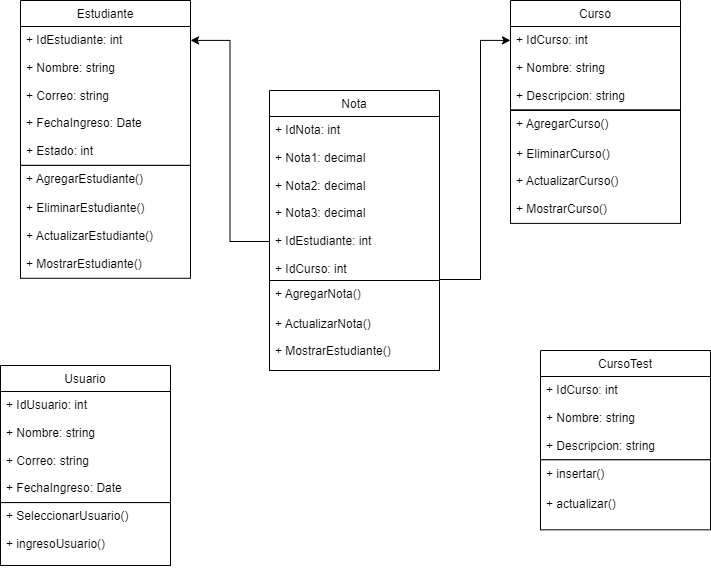

The diagram above was exported from draw.io. Its source (the exported page's mxGraphModel, read from the mxfile embedded in the PNG):
<mxGraphModel dx="868" dy="474" grid="1" gridSize="10" guides="1" tooltips="1" connect="1" arrows="1" fold="1" page="1" pageScale="1" pageWidth="827" pageHeight="1169" math="0" shadow="0">
  <root>
    <mxCell id="0" />
    <mxCell id="1" parent="0" />
    <mxCell id="pxn1-PZC4tWUUpzzoEwL-32" value="" style="group" parent="1" vertex="1" connectable="0">
      <mxGeometry x="80" y="120" width="170" height="277.78" as="geometry" />
    </mxCell>
    <mxCell id="pxn1-PZC4tWUUpzzoEwL-11" value="Estudiante" style="swimlane;fontStyle=0;childLayout=stackLayout;horizontal=1;startSize=26;fillColor=none;horizontalStack=0;resizeParent=1;resizeParentMax=0;resizeLast=0;collapsible=1;marginBottom=0;" parent="pxn1-PZC4tWUUpzzoEwL-32" vertex="1">
      <mxGeometry width="170" height="164.88888888888889" as="geometry" />
    </mxCell>
    <mxCell id="pxn1-PZC4tWUUpzzoEwL-12" value="+ IdEstudiante: int" style="text;strokeColor=none;fillColor=none;align=left;verticalAlign=top;spacingLeft=4;spacingRight=4;overflow=hidden;rotatable=0;points=[[0,0.5],[1,0.5]];portConstraint=eastwest;" parent="pxn1-PZC4tWUUpzzoEwL-11" vertex="1">
      <mxGeometry y="26" width="170" height="27.77777777777778" as="geometry" />
    </mxCell>
    <mxCell id="pxn1-PZC4tWUUpzzoEwL-13" value="+ Nombre: string" style="text;strokeColor=none;fillColor=none;align=left;verticalAlign=top;spacingLeft=4;spacingRight=4;overflow=hidden;rotatable=0;points=[[0,0.5],[1,0.5]];portConstraint=eastwest;" parent="pxn1-PZC4tWUUpzzoEwL-11" vertex="1">
      <mxGeometry y="53.77777777777778" width="170" height="27.77777777777778" as="geometry" />
    </mxCell>
    <mxCell id="pxn1-PZC4tWUUpzzoEwL-14" value="+ Correo: string" style="text;strokeColor=none;fillColor=none;align=left;verticalAlign=top;spacingLeft=4;spacingRight=4;overflow=hidden;rotatable=0;points=[[0,0.5],[1,0.5]];portConstraint=eastwest;" parent="pxn1-PZC4tWUUpzzoEwL-11" vertex="1">
      <mxGeometry y="81.55555555555556" width="170" height="27.77777777777778" as="geometry" />
    </mxCell>
    <mxCell id="pxn1-PZC4tWUUpzzoEwL-15" value="+ FechaIngreso: Date" style="text;strokeColor=none;fillColor=none;align=left;verticalAlign=top;spacingLeft=4;spacingRight=4;overflow=hidden;rotatable=0;points=[[0,0.5],[1,0.5]];portConstraint=eastwest;" parent="pxn1-PZC4tWUUpzzoEwL-11" vertex="1">
      <mxGeometry y="109.33333333333334" width="170" height="27.77777777777778" as="geometry" />
    </mxCell>
    <mxCell id="pxn1-PZC4tWUUpzzoEwL-30" value="+ Estado: int" style="text;strokeColor=none;fillColor=none;align=left;verticalAlign=top;spacingLeft=4;spacingRight=4;overflow=hidden;rotatable=0;points=[[0,0.5],[1,0.5]];portConstraint=eastwest;" parent="pxn1-PZC4tWUUpzzoEwL-11" vertex="1">
      <mxGeometry y="137.11111111111111" width="170" height="27.77777777777778" as="geometry" />
    </mxCell>
    <mxCell id="pxn1-PZC4tWUUpzzoEwL-31" value="" style="group" parent="pxn1-PZC4tWUUpzzoEwL-32" vertex="1" connectable="0">
      <mxGeometry y="164.88888888888886" width="170" height="112.89111111111112" as="geometry" />
    </mxCell>
    <mxCell id="pxn1-PZC4tWUUpzzoEwL-19" value="" style="html=1;" parent="pxn1-PZC4tWUUpzzoEwL-31" vertex="1">
      <mxGeometry y="0.0011111111111290484" width="170" height="112.89" as="geometry" />
    </mxCell>
    <mxCell id="pxn1-PZC4tWUUpzzoEwL-22" value="+ AgregarEstudiante()" style="text;strokeColor=none;fillColor=none;align=left;verticalAlign=top;spacingLeft=4;spacingRight=4;overflow=hidden;rotatable=0;points=[[0,0.5],[1,0.5]];portConstraint=eastwest;" parent="pxn1-PZC4tWUUpzzoEwL-31" vertex="1">
      <mxGeometry width="140" height="27.77777777777778" as="geometry" />
    </mxCell>
    <mxCell id="pxn1-PZC4tWUUpzzoEwL-26" value="+ EliminarEstudiante()" style="text;strokeColor=none;fillColor=none;align=left;verticalAlign=top;spacingLeft=4;spacingRight=4;overflow=hidden;rotatable=0;points=[[0,0.5],[1,0.5]];portConstraint=eastwest;" parent="pxn1-PZC4tWUUpzzoEwL-31" vertex="1">
      <mxGeometry y="29.557777777777773" width="140" height="27.77777777777778" as="geometry" />
    </mxCell>
    <mxCell id="pxn1-PZC4tWUUpzzoEwL-27" value="+ ActualizarEstudiante()" style="text;strokeColor=none;fillColor=none;align=left;verticalAlign=top;spacingLeft=4;spacingRight=4;overflow=hidden;rotatable=0;points=[[0,0.5],[1,0.5]];portConstraint=eastwest;" parent="pxn1-PZC4tWUUpzzoEwL-31" vertex="1">
      <mxGeometry y="57.33555555555557" width="140" height="27.77777777777778" as="geometry" />
    </mxCell>
    <mxCell id="pxn1-PZC4tWUUpzzoEwL-28" value="+ MostrarEstudiante()" style="text;strokeColor=none;fillColor=none;align=left;verticalAlign=top;spacingLeft=4;spacingRight=4;overflow=hidden;rotatable=0;points=[[0,0.5],[1,0.5]];portConstraint=eastwest;" parent="pxn1-PZC4tWUUpzzoEwL-31" vertex="1">
      <mxGeometry y="85.11333333333334" width="140" height="27.77777777777778" as="geometry" />
    </mxCell>
    <mxCell id="pxn1-PZC4tWUUpzzoEwL-46" value="" style="group" parent="1" vertex="1" connectable="0">
      <mxGeometry x="570" y="120" width="170" height="222.89" as="geometry" />
    </mxCell>
    <mxCell id="pxn1-PZC4tWUUpzzoEwL-34" value="Curso" style="swimlane;fontStyle=0;childLayout=stackLayout;horizontal=1;startSize=26;fillColor=none;horizontalStack=0;resizeParent=1;resizeParentMax=0;resizeLast=0;collapsible=1;marginBottom=0;" parent="pxn1-PZC4tWUUpzzoEwL-46" vertex="1">
      <mxGeometry width="170" height="109.33333333333334" as="geometry" />
    </mxCell>
    <mxCell id="pxn1-PZC4tWUUpzzoEwL-35" value="+ IdCurso: int" style="text;strokeColor=none;fillColor=none;align=left;verticalAlign=top;spacingLeft=4;spacingRight=4;overflow=hidden;rotatable=0;points=[[0,0.5],[1,0.5]];portConstraint=eastwest;" parent="pxn1-PZC4tWUUpzzoEwL-34" vertex="1">
      <mxGeometry y="26" width="170" height="27.77777777777778" as="geometry" />
    </mxCell>
    <mxCell id="pxn1-PZC4tWUUpzzoEwL-36" value="+ Nombre: string" style="text;strokeColor=none;fillColor=none;align=left;verticalAlign=top;spacingLeft=4;spacingRight=4;overflow=hidden;rotatable=0;points=[[0,0.5],[1,0.5]];portConstraint=eastwest;" parent="pxn1-PZC4tWUUpzzoEwL-34" vertex="1">
      <mxGeometry y="53.77777777777778" width="170" height="27.77777777777778" as="geometry" />
    </mxCell>
    <mxCell id="pxn1-PZC4tWUUpzzoEwL-37" value="+ Descripcion: string" style="text;strokeColor=none;fillColor=none;align=left;verticalAlign=top;spacingLeft=4;spacingRight=4;overflow=hidden;rotatable=0;points=[[0,0.5],[1,0.5]];portConstraint=eastwest;" parent="pxn1-PZC4tWUUpzzoEwL-34" vertex="1">
      <mxGeometry y="81.55555555555556" width="170" height="27.77777777777778" as="geometry" />
    </mxCell>
    <mxCell id="pxn1-PZC4tWUUpzzoEwL-40" value="" style="group" parent="pxn1-PZC4tWUUpzzoEwL-46" vertex="1" connectable="0">
      <mxGeometry y="109.99888888888887" width="170" height="112.89111111111112" as="geometry" />
    </mxCell>
    <mxCell id="pxn1-PZC4tWUUpzzoEwL-41" value="" style="html=1;" parent="pxn1-PZC4tWUUpzzoEwL-40" vertex="1">
      <mxGeometry y="0.0011111111111290484" width="170" height="112.89" as="geometry" />
    </mxCell>
    <mxCell id="pxn1-PZC4tWUUpzzoEwL-42" value="+ AgregarCurso()" style="text;strokeColor=none;fillColor=none;align=left;verticalAlign=top;spacingLeft=4;spacingRight=4;overflow=hidden;rotatable=0;points=[[0,0.5],[1,0.5]];portConstraint=eastwest;" parent="pxn1-PZC4tWUUpzzoEwL-40" vertex="1">
      <mxGeometry width="140" height="27.77777777777778" as="geometry" />
    </mxCell>
    <mxCell id="pxn1-PZC4tWUUpzzoEwL-43" value="+ EliminarCurso()" style="text;strokeColor=none;fillColor=none;align=left;verticalAlign=top;spacingLeft=4;spacingRight=4;overflow=hidden;rotatable=0;points=[[0,0.5],[1,0.5]];portConstraint=eastwest;" parent="pxn1-PZC4tWUUpzzoEwL-40" vertex="1">
      <mxGeometry y="29.557777777777773" width="140" height="27.77777777777778" as="geometry" />
    </mxCell>
    <mxCell id="pxn1-PZC4tWUUpzzoEwL-44" value="+ ActualizarCurso()" style="text;strokeColor=none;fillColor=none;align=left;verticalAlign=top;spacingLeft=4;spacingRight=4;overflow=hidden;rotatable=0;points=[[0,0.5],[1,0.5]];portConstraint=eastwest;" parent="pxn1-PZC4tWUUpzzoEwL-40" vertex="1">
      <mxGeometry y="57.33555555555557" width="140" height="27.77777777777778" as="geometry" />
    </mxCell>
    <mxCell id="pxn1-PZC4tWUUpzzoEwL-45" value="+ MostrarCurso()" style="text;strokeColor=none;fillColor=none;align=left;verticalAlign=top;spacingLeft=4;spacingRight=4;overflow=hidden;rotatable=0;points=[[0,0.5],[1,0.5]];portConstraint=eastwest;" parent="pxn1-PZC4tWUUpzzoEwL-40" vertex="1">
      <mxGeometry y="85.11333333333334" width="140" height="27.77777777777778" as="geometry" />
    </mxCell>
    <mxCell id="pxn1-PZC4tWUUpzzoEwL-73" value="" style="group" parent="1" vertex="1" connectable="0">
      <mxGeometry x="329" y="209.99999999999997" width="170" height="280" as="geometry" />
    </mxCell>
    <mxCell id="pxn1-PZC4tWUUpzzoEwL-59" value="Nota" style="swimlane;fontStyle=0;childLayout=stackLayout;horizontal=1;startSize=26;fillColor=none;horizontalStack=0;resizeParent=1;resizeParentMax=0;resizeLast=0;collapsible=1;marginBottom=0;" parent="pxn1-PZC4tWUUpzzoEwL-73" vertex="1">
      <mxGeometry width="170" height="192.66666666666666" as="geometry" />
    </mxCell>
    <mxCell id="pxn1-PZC4tWUUpzzoEwL-60" value="+ IdNota: int" style="text;strokeColor=none;fillColor=none;align=left;verticalAlign=top;spacingLeft=4;spacingRight=4;overflow=hidden;rotatable=0;points=[[0,0.5],[1,0.5]];portConstraint=eastwest;" parent="pxn1-PZC4tWUUpzzoEwL-59" vertex="1">
      <mxGeometry y="26" width="170" height="27.77777777777778" as="geometry" />
    </mxCell>
    <mxCell id="pxn1-PZC4tWUUpzzoEwL-61" value="+ Nota1: decimal" style="text;strokeColor=none;fillColor=none;align=left;verticalAlign=top;spacingLeft=4;spacingRight=4;overflow=hidden;rotatable=0;points=[[0,0.5],[1,0.5]];portConstraint=eastwest;" parent="pxn1-PZC4tWUUpzzoEwL-59" vertex="1">
      <mxGeometry y="53.77777777777778" width="170" height="27.77777777777778" as="geometry" />
    </mxCell>
    <mxCell id="pxn1-PZC4tWUUpzzoEwL-62" value="+ Nota2: decimal" style="text;strokeColor=none;fillColor=none;align=left;verticalAlign=top;spacingLeft=4;spacingRight=4;overflow=hidden;rotatable=0;points=[[0,0.5],[1,0.5]];portConstraint=eastwest;" parent="pxn1-PZC4tWUUpzzoEwL-59" vertex="1">
      <mxGeometry y="81.55555555555556" width="170" height="27.77777777777778" as="geometry" />
    </mxCell>
    <mxCell id="pxn1-PZC4tWUUpzzoEwL-63" value="+ Nota3: decimal" style="text;strokeColor=none;fillColor=none;align=left;verticalAlign=top;spacingLeft=4;spacingRight=4;overflow=hidden;rotatable=0;points=[[0,0.5],[1,0.5]];portConstraint=eastwest;" parent="pxn1-PZC4tWUUpzzoEwL-59" vertex="1">
      <mxGeometry y="109.33333333333334" width="170" height="27.77777777777778" as="geometry" />
    </mxCell>
    <mxCell id="pxn1-PZC4tWUUpzzoEwL-64" value="+ IdEstudiante: int" style="text;strokeColor=none;fillColor=none;align=left;verticalAlign=top;spacingLeft=4;spacingRight=4;overflow=hidden;rotatable=0;points=[[0,0.5],[1,0.5]];portConstraint=eastwest;" parent="pxn1-PZC4tWUUpzzoEwL-59" vertex="1">
      <mxGeometry y="137.11111111111111" width="170" height="27.77777777777778" as="geometry" />
    </mxCell>
    <mxCell id="pxn1-PZC4tWUUpzzoEwL-71" value="+ IdCurso: int" style="text;strokeColor=none;fillColor=none;align=left;verticalAlign=top;spacingLeft=4;spacingRight=4;overflow=hidden;rotatable=0;points=[[0,0.5],[1,0.5]];portConstraint=eastwest;" parent="pxn1-PZC4tWUUpzzoEwL-59" vertex="1">
      <mxGeometry y="164.88888888888889" width="170" height="27.77777777777778" as="geometry" />
    </mxCell>
    <mxCell id="pxn1-PZC4tWUUpzzoEwL-72" value="" style="group" parent="pxn1-PZC4tWUUpzzoEwL-73" vertex="1" connectable="0">
      <mxGeometry y="189.99888888888887" width="170" height="90.00111111111113" as="geometry" />
    </mxCell>
    <mxCell id="pxn1-PZC4tWUUpzzoEwL-66" value="" style="html=1;" parent="pxn1-PZC4tWUUpzzoEwL-72" vertex="1">
      <mxGeometry y="0.0011111111111290484" width="170" height="90" as="geometry" />
    </mxCell>
    <mxCell id="pxn1-PZC4tWUUpzzoEwL-67" value="+ AgregarNota()" style="text;strokeColor=none;fillColor=none;align=left;verticalAlign=top;spacingLeft=4;spacingRight=4;overflow=hidden;rotatable=0;points=[[0,0.5],[1,0.5]];portConstraint=eastwest;" parent="pxn1-PZC4tWUUpzzoEwL-72" vertex="1">
      <mxGeometry width="140" height="27.77777777777778" as="geometry" />
    </mxCell>
    <mxCell id="pxn1-PZC4tWUUpzzoEwL-68" value="+ ActualizarNota()" style="text;strokeColor=none;fillColor=none;align=left;verticalAlign=top;spacingLeft=4;spacingRight=4;overflow=hidden;rotatable=0;points=[[0,0.5],[1,0.5]];portConstraint=eastwest;" parent="pxn1-PZC4tWUUpzzoEwL-72" vertex="1">
      <mxGeometry y="29.557777777777744" width="140" height="27.77777777777778" as="geometry" />
    </mxCell>
    <mxCell id="pxn1-PZC4tWUUpzzoEwL-69" value="+ MostrarEstudiante()" style="text;strokeColor=none;fillColor=none;align=left;verticalAlign=top;spacingLeft=4;spacingRight=4;overflow=hidden;rotatable=0;points=[[0,0.5],[1,0.5]];portConstraint=eastwest;" parent="pxn1-PZC4tWUUpzzoEwL-72" vertex="1">
      <mxGeometry y="57.33555555555557" width="140" height="27.77777777777778" as="geometry" />
    </mxCell>
    <mxCell id="pxn1-PZC4tWUUpzzoEwL-81" style="edgeStyle=orthogonalEdgeStyle;rounded=0;orthogonalLoop=1;jettySize=auto;html=1;entryX=0;entryY=0.5;entryDx=0;entryDy=0;exitX=1;exitY=0.5;exitDx=0;exitDy=0;" parent="1" source="pxn1-PZC4tWUUpzzoEwL-71" target="pxn1-PZC4tWUUpzzoEwL-35" edge="1">
      <mxGeometry relative="1" as="geometry">
        <Array as="points">
          <mxPoint x="499" y="399" />
          <mxPoint x="540" y="399" />
          <mxPoint x="540" y="160" />
        </Array>
      </mxGeometry>
    </mxCell>
    <mxCell id="pxn1-PZC4tWUUpzzoEwL-82" style="edgeStyle=orthogonalEdgeStyle;rounded=0;orthogonalLoop=1;jettySize=auto;html=1;" parent="1" source="pxn1-PZC4tWUUpzzoEwL-64" target="pxn1-PZC4tWUUpzzoEwL-12" edge="1">
      <mxGeometry relative="1" as="geometry" />
    </mxCell>
    <mxCell id="W84WP9QGBc4EBpHguWKN-1" value="" style="group" vertex="1" connectable="0" parent="1">
      <mxGeometry x="600" y="470" width="170" height="222.89" as="geometry" />
    </mxCell>
    <mxCell id="W84WP9QGBc4EBpHguWKN-12" value="" style="group" vertex="1" connectable="0" parent="W84WP9QGBc4EBpHguWKN-1">
      <mxGeometry width="170" height="179.32999999999998" as="geometry" />
    </mxCell>
    <mxCell id="W84WP9QGBc4EBpHguWKN-2" value="CursoTest" style="swimlane;fontStyle=0;childLayout=stackLayout;horizontal=1;startSize=26;fillColor=none;horizontalStack=0;resizeParent=1;resizeParentMax=0;resizeLast=0;collapsible=1;marginBottom=0;" vertex="1" parent="W84WP9QGBc4EBpHguWKN-12">
      <mxGeometry width="170" height="109.33333333333334" as="geometry" />
    </mxCell>
    <mxCell id="W84WP9QGBc4EBpHguWKN-3" value="+ IdCurso: int" style="text;strokeColor=none;fillColor=none;align=left;verticalAlign=top;spacingLeft=4;spacingRight=4;overflow=hidden;rotatable=0;points=[[0,0.5],[1,0.5]];portConstraint=eastwest;" vertex="1" parent="W84WP9QGBc4EBpHguWKN-2">
      <mxGeometry y="26" width="170" height="27.77777777777778" as="geometry" />
    </mxCell>
    <mxCell id="W84WP9QGBc4EBpHguWKN-4" value="+ Nombre: string" style="text;strokeColor=none;fillColor=none;align=left;verticalAlign=top;spacingLeft=4;spacingRight=4;overflow=hidden;rotatable=0;points=[[0,0.5],[1,0.5]];portConstraint=eastwest;" vertex="1" parent="W84WP9QGBc4EBpHguWKN-2">
      <mxGeometry y="53.77777777777778" width="170" height="27.77777777777778" as="geometry" />
    </mxCell>
    <mxCell id="W84WP9QGBc4EBpHguWKN-5" value="+ Descripcion: string" style="text;strokeColor=none;fillColor=none;align=left;verticalAlign=top;spacingLeft=4;spacingRight=4;overflow=hidden;rotatable=0;points=[[0,0.5],[1,0.5]];portConstraint=eastwest;" vertex="1" parent="W84WP9QGBc4EBpHguWKN-2">
      <mxGeometry y="81.55555555555556" width="170" height="27.77777777777778" as="geometry" />
    </mxCell>
    <mxCell id="W84WP9QGBc4EBpHguWKN-7" value="" style="html=1;" vertex="1" parent="W84WP9QGBc4EBpHguWKN-12">
      <mxGeometry y="109.33" width="170" height="70" as="geometry" />
    </mxCell>
    <mxCell id="W84WP9QGBc4EBpHguWKN-8" value="+ insertar()" style="text;strokeColor=none;fillColor=none;align=left;verticalAlign=top;spacingLeft=4;spacingRight=4;overflow=hidden;rotatable=0;points=[[0,0.5],[1,0.5]];portConstraint=eastwest;" vertex="1" parent="W84WP9QGBc4EBpHguWKN-12">
      <mxGeometry y="109.99888888888881" width="140" height="27.77777777777778" as="geometry" />
    </mxCell>
    <mxCell id="W84WP9QGBc4EBpHguWKN-9" value="+ actualizar()" style="text;strokeColor=none;fillColor=none;align=left;verticalAlign=top;spacingLeft=4;spacingRight=4;overflow=hidden;rotatable=0;points=[[0,0.5],[1,0.5]];portConstraint=eastwest;" vertex="1" parent="W84WP9QGBc4EBpHguWKN-12">
      <mxGeometry y="139.5566666666666" width="140" height="27.77777777777778" as="geometry" />
    </mxCell>
    <mxCell id="W84WP9QGBc4EBpHguWKN-13" value="" style="group" vertex="1" connectable="0" parent="1">
      <mxGeometry x="60" y="485" width="170" height="200" as="geometry" />
    </mxCell>
    <mxCell id="pxn1-PZC4tWUUpzzoEwL-95" value="Usuario" style="swimlane;fontStyle=0;childLayout=stackLayout;horizontal=1;startSize=26;fillColor=none;horizontalStack=0;resizeParent=1;resizeParentMax=0;resizeLast=0;collapsible=1;marginBottom=0;" parent="W84WP9QGBc4EBpHguWKN-13" vertex="1">
      <mxGeometry width="170" height="137.11111111111111" as="geometry" />
    </mxCell>
    <mxCell id="pxn1-PZC4tWUUpzzoEwL-96" value="+ IdUsuario: int" style="text;strokeColor=none;fillColor=none;align=left;verticalAlign=top;spacingLeft=4;spacingRight=4;overflow=hidden;rotatable=0;points=[[0,0.5],[1,0.5]];portConstraint=eastwest;" parent="pxn1-PZC4tWUUpzzoEwL-95" vertex="1">
      <mxGeometry y="26" width="170" height="27.77777777777778" as="geometry" />
    </mxCell>
    <mxCell id="pxn1-PZC4tWUUpzzoEwL-97" value="+ Nombre: string" style="text;strokeColor=none;fillColor=none;align=left;verticalAlign=top;spacingLeft=4;spacingRight=4;overflow=hidden;rotatable=0;points=[[0,0.5],[1,0.5]];portConstraint=eastwest;" parent="pxn1-PZC4tWUUpzzoEwL-95" vertex="1">
      <mxGeometry y="53.77777777777778" width="170" height="27.77777777777778" as="geometry" />
    </mxCell>
    <mxCell id="pxn1-PZC4tWUUpzzoEwL-98" value="+ Correo: string" style="text;strokeColor=none;fillColor=none;align=left;verticalAlign=top;spacingLeft=4;spacingRight=4;overflow=hidden;rotatable=0;points=[[0,0.5],[1,0.5]];portConstraint=eastwest;" parent="pxn1-PZC4tWUUpzzoEwL-95" vertex="1">
      <mxGeometry y="81.55555555555556" width="170" height="27.77777777777778" as="geometry" />
    </mxCell>
    <mxCell id="pxn1-PZC4tWUUpzzoEwL-99" value="+ FechaIngreso: Date" style="text;strokeColor=none;fillColor=none;align=left;verticalAlign=top;spacingLeft=4;spacingRight=4;overflow=hidden;rotatable=0;points=[[0,0.5],[1,0.5]];portConstraint=eastwest;" parent="pxn1-PZC4tWUUpzzoEwL-95" vertex="1">
      <mxGeometry y="109.33333333333334" width="170" height="27.77777777777778" as="geometry" />
    </mxCell>
    <mxCell id="pxn1-PZC4tWUUpzzoEwL-108" value="" style="group" parent="W84WP9QGBc4EBpHguWKN-13" vertex="1" connectable="0">
      <mxGeometry y="137.10888888888883" width="170" height="62.89111111111117" as="geometry" />
    </mxCell>
    <mxCell id="pxn1-PZC4tWUUpzzoEwL-102" value="" style="html=1;" parent="pxn1-PZC4tWUUpzzoEwL-108" vertex="1">
      <mxGeometry y="0.0011111111111858918" width="170" height="62.89" as="geometry" />
    </mxCell>
    <mxCell id="pxn1-PZC4tWUUpzzoEwL-103" value="+ SeleccionarUsuario()" style="text;strokeColor=none;fillColor=none;align=left;verticalAlign=top;spacingLeft=4;spacingRight=4;overflow=hidden;rotatable=0;points=[[0,0.5],[1,0.5]];portConstraint=eastwest;" parent="pxn1-PZC4tWUUpzzoEwL-108" vertex="1">
      <mxGeometry width="140" height="27.77777777777778" as="geometry" />
    </mxCell>
    <mxCell id="pxn1-PZC4tWUUpzzoEwL-107" value="+ ingresoUsuario()" style="text;strokeColor=none;fillColor=none;align=left;verticalAlign=top;spacingLeft=4;spacingRight=4;overflow=hidden;rotatable=0;points=[[0,0.5],[1,0.5]];portConstraint=eastwest;" parent="pxn1-PZC4tWUUpzzoEwL-108" vertex="1">
      <mxGeometry y="27.779999999999973" width="140" height="27.77777777777778" as="geometry" />
    </mxCell>
  </root>
</mxGraphModel>